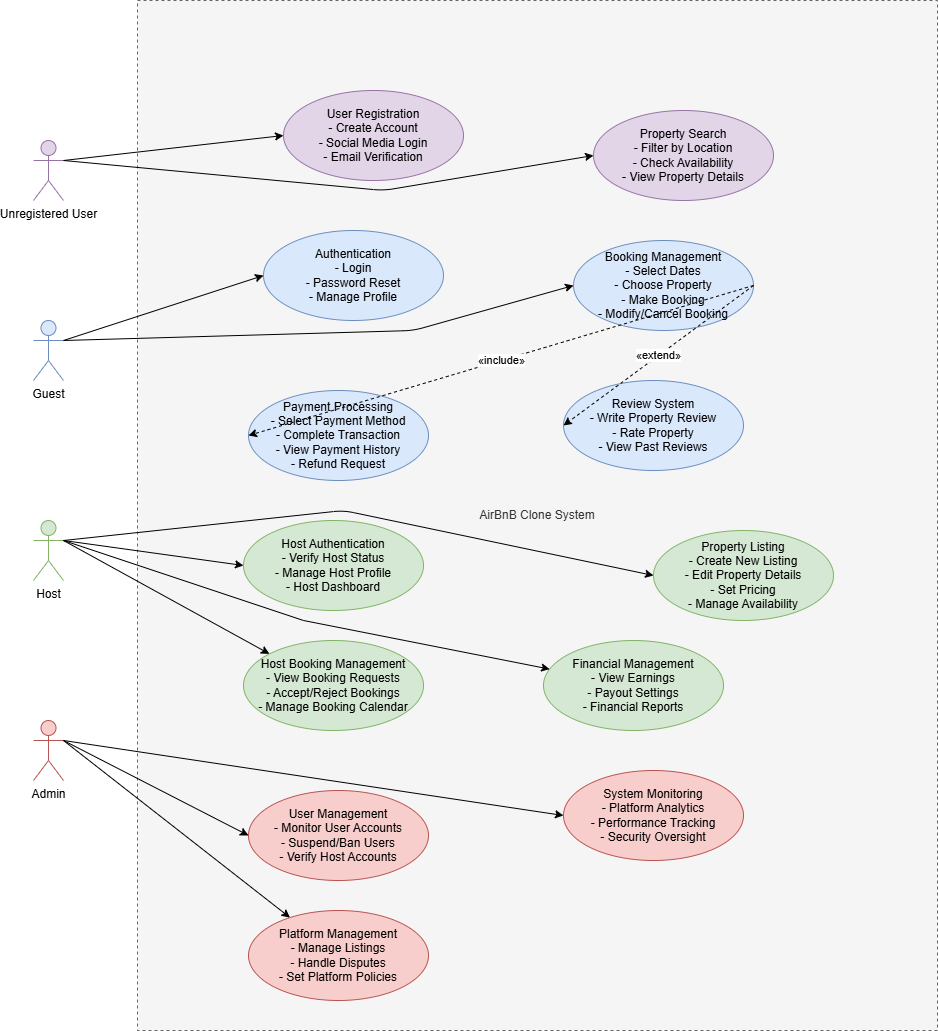

The diagram above was exported from draw.io. Its source (the exported page's mxGraphModel, read from the mxfile embedded in the PNG):
<mxGraphModel dx="1112" dy="701" grid="1" gridSize="10" guides="1" tooltips="1" connect="1" arrows="1" fold="1" page="1" pageScale="1" pageWidth="850" pageHeight="1100" math="0" shadow="0">
  <root>
    <mxCell id="0" />
    <mxCell id="1" parent="0" />
    <mxCell id="_WBAKC9A_49FgP_rrD_2-2" value="AirBnB Clone System" style="rounded=0;whiteSpace=wrap;html=1;dashed=1;fillColor=#f5f5f5;strokeColor=#666666;fontColor=#333333;" vertex="1" parent="1">
      <mxGeometry x="224" y="40" width="800" height="1030" as="geometry" />
    </mxCell>
    <mxCell id="_WBAKC9A_49FgP_rrD_2-3" value="Unregistered User" style="shape=umlActor;verticalLabelPosition=bottom;verticalAlign=top;html=1;outlineConnect=0;fillColor=#e1d5e7;strokeColor=#9673a6;" vertex="1" parent="1">
      <mxGeometry x="120" y="180" width="30" height="60" as="geometry" />
    </mxCell>
    <mxCell id="_WBAKC9A_49FgP_rrD_2-4" value="Guest" style="shape=umlActor;verticalLabelPosition=bottom;verticalAlign=top;html=1;outlineConnect=0;fillColor=#dae8fc;strokeColor=#6c8ebf;" vertex="1" parent="1">
      <mxGeometry x="120" y="360" width="30" height="60" as="geometry" />
    </mxCell>
    <mxCell id="_WBAKC9A_49FgP_rrD_2-5" value="Host" style="shape=umlActor;verticalLabelPosition=bottom;verticalAlign=top;html=1;outlineConnect=0;fillColor=#d5e8d4;strokeColor=#82b366;" vertex="1" parent="1">
      <mxGeometry x="120" y="560" width="30" height="60" as="geometry" />
    </mxCell>
    <mxCell id="_WBAKC9A_49FgP_rrD_2-6" value="Admin" style="shape=umlActor;verticalLabelPosition=bottom;verticalAlign=top;html=1;outlineConnect=0;fillColor=#f8cecc;strokeColor=#b85450;" vertex="1" parent="1">
      <mxGeometry x="120" y="760" width="30" height="60" as="geometry" />
    </mxCell>
    <mxCell id="_WBAKC9A_49FgP_rrD_2-7" value="User Registration&#10;- Create Account&#10;- Social Media Login&#10;- Email Verification" style="ellipse;whiteSpace=wrap;html=1;fillColor=#e1d5e7;strokeColor=#9673a6;" vertex="1" parent="1">
      <mxGeometry x="370" y="130" width="180" height="90" as="geometry" />
    </mxCell>
    <mxCell id="_WBAKC9A_49FgP_rrD_2-8" value="Property Search&#10;- Filter by Location&#10;- Check Availability&#10;- View Property Details" style="ellipse;whiteSpace=wrap;html=1;fillColor=#e1d5e7;strokeColor=#9673a6;" vertex="1" parent="1">
      <mxGeometry x="680" y="150" width="180" height="90" as="geometry" />
    </mxCell>
    <mxCell id="_WBAKC9A_49FgP_rrD_2-9" value="Authentication&#10;- Login&#10;- Password Reset&#10;- Manage Profile" style="ellipse;whiteSpace=wrap;html=1;fillColor=#dae8fc;strokeColor=#6c8ebf;" vertex="1" parent="1">
      <mxGeometry x="350" y="270" width="180" height="90" as="geometry" />
    </mxCell>
    <mxCell id="_WBAKC9A_49FgP_rrD_2-10" value="Booking Management&#10;- Select Dates&#10;- Choose Property&#10;- Make Booking&#10;- Modify/Cancel Booking" style="ellipse;whiteSpace=wrap;html=1;fillColor=#dae8fc;strokeColor=#6c8ebf;" vertex="1" parent="1">
      <mxGeometry x="660" y="280" width="180" height="90" as="geometry" />
    </mxCell>
    <mxCell id="_WBAKC9A_49FgP_rrD_2-11" value="Payment Processing&#10;- Select Payment Method&#10;- Complete Transaction&#10;- View Payment History&#10;- Refund Request" style="ellipse;whiteSpace=wrap;html=1;fillColor=#dae8fc;strokeColor=#6c8ebf;" vertex="1" parent="1">
      <mxGeometry x="335" y="430" width="180" height="90" as="geometry" />
    </mxCell>
    <mxCell id="_WBAKC9A_49FgP_rrD_2-12" value="Review System&#10;- Write Property Review&#10;- Rate Property&#10;- View Past Reviews" style="ellipse;whiteSpace=wrap;html=1;fillColor=#dae8fc;strokeColor=#6c8ebf;" vertex="1" parent="1">
      <mxGeometry x="650" y="420" width="180" height="90" as="geometry" />
    </mxCell>
    <mxCell id="_WBAKC9A_49FgP_rrD_2-13" value="Host Authentication&#10;- Verify Host Status&#10;- Manage Host Profile&#10;- Host Dashboard" style="ellipse;whiteSpace=wrap;html=1;fillColor=#d5e8d4;strokeColor=#82b366;" vertex="1" parent="1">
      <mxGeometry x="330" y="560" width="180" height="90" as="geometry" />
    </mxCell>
    <mxCell id="_WBAKC9A_49FgP_rrD_2-14" value="Property Listing&#10;- Create New Listing&#10;- Edit Property Details&#10;- Set Pricing&#10;- Manage Availability" style="ellipse;whiteSpace=wrap;html=1;fillColor=#d5e8d4;strokeColor=#82b366;" vertex="1" parent="1">
      <mxGeometry x="740" y="570" width="180" height="90" as="geometry" />
    </mxCell>
    <mxCell id="_WBAKC9A_49FgP_rrD_2-15" value="Host Booking Management&#10;- View Booking Requests&#10;- Accept/Reject Bookings&#10;- Manage Booking Calendar" style="ellipse;whiteSpace=wrap;html=1;fillColor=#d5e8d4;strokeColor=#82b366;" vertex="1" parent="1">
      <mxGeometry x="330" y="680" width="180" height="90" as="geometry" />
    </mxCell>
    <mxCell id="_WBAKC9A_49FgP_rrD_2-16" value="Financial Management&#10;- View Earnings&#10;- Payout Settings&#10;- Financial Reports" style="ellipse;whiteSpace=wrap;html=1;fillColor=#d5e8d4;strokeColor=#82b366;" vertex="1" parent="1">
      <mxGeometry x="630" y="680" width="180" height="90" as="geometry" />
    </mxCell>
    <mxCell id="_WBAKC9A_49FgP_rrD_2-17" value="User Management&#10;- Monitor User Accounts&#10;- Suspend/Ban Users&#10;- Verify Host Accounts" style="ellipse;whiteSpace=wrap;html=1;fillColor=#f8cecc;strokeColor=#b85450;" vertex="1" parent="1">
      <mxGeometry x="335" y="830" width="180" height="90" as="geometry" />
    </mxCell>
    <mxCell id="_WBAKC9A_49FgP_rrD_2-18" value="System Monitoring&#10;- Platform Analytics&#10;- Performance Tracking&#10;- Security Oversight" style="ellipse;whiteSpace=wrap;html=1;fillColor=#f8cecc;strokeColor=#b85450;" vertex="1" parent="1">
      <mxGeometry x="650" y="810" width="180" height="90" as="geometry" />
    </mxCell>
    <mxCell id="_WBAKC9A_49FgP_rrD_2-19" value="Platform Management&#10;- Manage Listings&#10;- Handle Disputes&#10;- Set Platform Policies" style="ellipse;whiteSpace=wrap;html=1;fillColor=#f8cecc;strokeColor=#b85450;" vertex="1" parent="1">
      <mxGeometry x="335" y="950" width="180" height="90" as="geometry" />
    </mxCell>
    <mxCell id="_WBAKC9A_49FgP_rrD_2-20" style="endArrow=classic;html=1;exitX=1;exitY=0.3333;exitDx=0;exitDy=0;exitPerimeter=0;entryX=0;entryY=0.5;entryDx=0;entryDy=0;" edge="1" parent="1" source="_WBAKC9A_49FgP_rrD_2-3" target="_WBAKC9A_49FgP_rrD_2-7">
      <mxGeometry relative="1" as="geometry" />
    </mxCell>
    <mxCell id="_WBAKC9A_49FgP_rrD_2-21" style="endArrow=classic;html=1;exitX=1;exitY=0.3333;exitDx=0;exitDy=0;exitPerimeter=0;entryX=0;entryY=0.5;entryDx=0;entryDy=0;" edge="1" parent="1" source="_WBAKC9A_49FgP_rrD_2-3" target="_WBAKC9A_49FgP_rrD_2-8">
      <mxGeometry relative="1" as="geometry">
        <Array as="points">
          <mxPoint x="470" y="230" />
        </Array>
      </mxGeometry>
    </mxCell>
    <mxCell id="_WBAKC9A_49FgP_rrD_2-22" style="endArrow=classic;html=1;exitX=1;exitY=0.3333;exitDx=0;exitDy=0;exitPerimeter=0;entryX=0;entryY=0.5;entryDx=0;entryDy=0;" edge="1" parent="1" source="_WBAKC9A_49FgP_rrD_2-4" target="_WBAKC9A_49FgP_rrD_2-9">
      <mxGeometry relative="1" as="geometry" />
    </mxCell>
    <mxCell id="_WBAKC9A_49FgP_rrD_2-23" style="endArrow=classic;html=1;exitX=1;exitY=0.3333;exitDx=0;exitDy=0;exitPerimeter=0;entryX=0;entryY=0.5;entryDx=0;entryDy=0;" edge="1" parent="1" source="_WBAKC9A_49FgP_rrD_2-4" target="_WBAKC9A_49FgP_rrD_2-10">
      <mxGeometry relative="1" as="geometry">
        <Array as="points">
          <mxPoint x="500" y="370" />
        </Array>
      </mxGeometry>
    </mxCell>
    <mxCell id="_WBAKC9A_49FgP_rrD_2-24" style="endArrow=classic;html=1;exitX=1;exitY=0.3333;exitDx=0;exitDy=0;exitPerimeter=0;entryX=0;entryY=0.5;entryDx=0;entryDy=0;" edge="1" parent="1" source="_WBAKC9A_49FgP_rrD_2-5" target="_WBAKC9A_49FgP_rrD_2-13">
      <mxGeometry relative="1" as="geometry" />
    </mxCell>
    <mxCell id="_WBAKC9A_49FgP_rrD_2-25" style="endArrow=classic;html=1;exitX=1;exitY=0.3333;exitDx=0;exitDy=0;exitPerimeter=0;entryX=0;entryY=0.5;entryDx=0;entryDy=0;" edge="1" parent="1" source="_WBAKC9A_49FgP_rrD_2-5" target="_WBAKC9A_49FgP_rrD_2-14">
      <mxGeometry relative="1" as="geometry">
        <Array as="points">
          <mxPoint x="430" y="550" />
        </Array>
      </mxGeometry>
    </mxCell>
    <mxCell id="_WBAKC9A_49FgP_rrD_2-26" style="endArrow=classic;html=1;exitX=1;exitY=0.3333;exitDx=0;exitDy=0;exitPerimeter=0;entryX=0;entryY=0.5;entryDx=0;entryDy=0;" edge="1" parent="1" source="_WBAKC9A_49FgP_rrD_2-6" target="_WBAKC9A_49FgP_rrD_2-17">
      <mxGeometry relative="1" as="geometry" />
    </mxCell>
    <mxCell id="_WBAKC9A_49FgP_rrD_2-27" style="endArrow=classic;html=1;exitX=1;exitY=0.3333;exitDx=0;exitDy=0;exitPerimeter=0;entryX=0;entryY=0.5;entryDx=0;entryDy=0;" edge="1" parent="1" source="_WBAKC9A_49FgP_rrD_2-6" target="_WBAKC9A_49FgP_rrD_2-18">
      <mxGeometry relative="1" as="geometry" />
    </mxCell>
    <mxCell id="_WBAKC9A_49FgP_rrD_2-28" value="«include»" style="endArrow=classic;html=1;dashed=1;entryX=0;entryY=0.5;entryDx=0;exitX=1;exitY=0.5;exitDx=0;" edge="1" parent="1" source="_WBAKC9A_49FgP_rrD_2-10" target="_WBAKC9A_49FgP_rrD_2-11">
      <mxGeometry relative="1" as="geometry" />
    </mxCell>
    <mxCell id="_WBAKC9A_49FgP_rrD_2-29" value="«extend»" style="endArrow=classic;html=1;dashed=1;entryX=0;entryY=0.5;entryDx=0;exitX=1;exitY=0.5;exitDx=0;" edge="1" parent="1" source="_WBAKC9A_49FgP_rrD_2-10" target="_WBAKC9A_49FgP_rrD_2-12">
      <mxGeometry relative="1" as="geometry" />
    </mxCell>
    <mxCell id="_WBAKC9A_49FgP_rrD_2-31" value="" style="endArrow=classic;html=1;rounded=0;" edge="1" parent="1" target="_WBAKC9A_49FgP_rrD_2-19">
      <mxGeometry width="50" height="50" relative="1" as="geometry">
        <mxPoint x="150" y="780" as="sourcePoint" />
        <mxPoint x="290" y="910" as="targetPoint" />
      </mxGeometry>
    </mxCell>
    <mxCell id="_WBAKC9A_49FgP_rrD_2-32" value="" style="endArrow=classic;html=1;rounded=0;exitX=1;exitY=0.3333333333333333;exitDx=0;exitDy=0;exitPerimeter=0;entryX=0;entryY=0;entryDx=0;entryDy=0;" edge="1" parent="1" source="_WBAKC9A_49FgP_rrD_2-5" target="_WBAKC9A_49FgP_rrD_2-15">
      <mxGeometry width="50" height="50" relative="1" as="geometry">
        <mxPoint x="440" y="590" as="sourcePoint" />
        <mxPoint x="490" y="540" as="targetPoint" />
      </mxGeometry>
    </mxCell>
    <mxCell id="_WBAKC9A_49FgP_rrD_2-33" value="" style="endArrow=classic;html=1;rounded=0;" edge="1" parent="1" target="_WBAKC9A_49FgP_rrD_2-16">
      <mxGeometry width="50" height="50" relative="1" as="geometry">
        <mxPoint x="150" y="580" as="sourcePoint" />
        <mxPoint x="490" y="540" as="targetPoint" />
        <Array as="points">
          <mxPoint x="390" y="660" />
        </Array>
      </mxGeometry>
    </mxCell>
  </root>
</mxGraphModel>